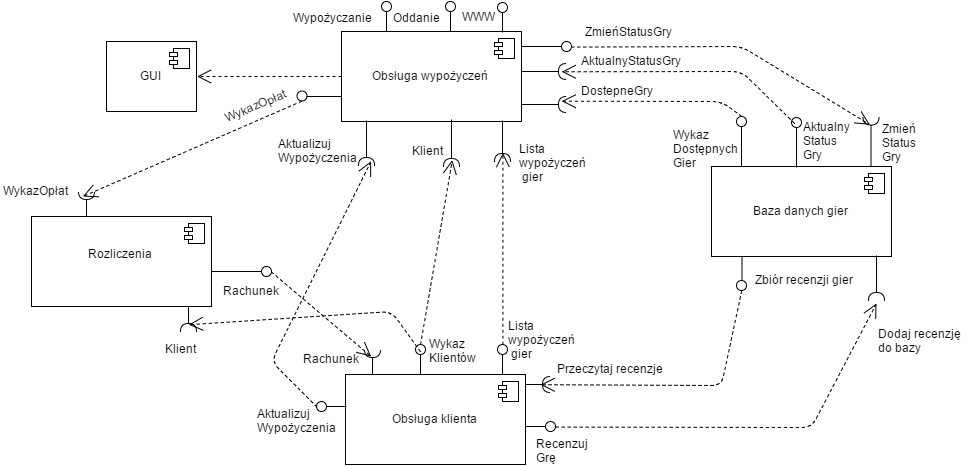

The diagram above was exported from draw.io. Its source (the exported page's mxGraphModel, read from the mxfile embedded in the PNG):
<mxGraphModel dx="828" dy="845" grid="1" gridSize="10" guides="1" tooltips="1" connect="1" arrows="1" fold="1" page="1" pageScale="1" pageWidth="584" pageHeight="826" math="0" shadow="0">
  <root>
    <mxCell id="0" />
    <mxCell id="1" parent="0" />
    <mxCell id="2b3f5a50f824590b-1" value="Baza danych gier" style="html=1;" vertex="1" parent="1">
      <mxGeometry x="830" y="205" width="180" height="90" as="geometry" />
    </mxCell>
    <mxCell id="2b3f5a50f824590b-2" value="" style="shape=component;jettyWidth=8;jettyHeight=4;" vertex="1" parent="2b3f5a50f824590b-1">
      <mxGeometry x="1" width="20" height="20" relative="1" as="geometry">
        <mxPoint x="-27" y="7" as="offset" />
      </mxGeometry>
    </mxCell>
    <mxCell id="2b3f5a50f824590b-6" value="" style="shape=lollipop;direction=south;html=1;rotation=90;" vertex="1" parent="1">
      <mxGeometry x="843" y="307" width="35" height="10" as="geometry" />
    </mxCell>
    <mxCell id="2b3f5a50f824590b-8" value="" style="shape=lollipop;direction=south;html=1;rotation=-90;" vertex="1" parent="1">
      <mxGeometry x="835" y="175" width="50" height="10" as="geometry" />
    </mxCell>
    <mxCell id="2b3f5a50f824590b-10" value="Obsługa wypożyczeń" style="html=1;" vertex="1" parent="1">
      <mxGeometry x="460" y="70" width="180" height="90" as="geometry" />
    </mxCell>
    <mxCell id="2b3f5a50f824590b-11" value="" style="shape=component;jettyWidth=8;jettyHeight=4;" vertex="1" parent="2b3f5a50f824590b-10">
      <mxGeometry x="1" width="20" height="20" relative="1" as="geometry">
        <mxPoint x="-27" y="7" as="offset" />
      </mxGeometry>
    </mxCell>
    <mxCell id="2b3f5a50f824590b-12" value="Obsługa klienta" style="html=1;" vertex="1" parent="1">
      <mxGeometry x="464" y="413" width="180" height="90" as="geometry" />
    </mxCell>
    <mxCell id="2b3f5a50f824590b-13" value="" style="shape=component;jettyWidth=8;jettyHeight=4;" vertex="1" parent="2b3f5a50f824590b-12">
      <mxGeometry x="1" width="20" height="20" relative="1" as="geometry">
        <mxPoint x="-27" y="7" as="offset" />
      </mxGeometry>
    </mxCell>
    <mxCell id="2b3f5a50f824590b-14" value="Rozliczenia&lt;div&gt;&lt;br&gt;&lt;/div&gt;" style="html=1;" vertex="1" parent="1">
      <mxGeometry x="150" y="255" width="180" height="90" as="geometry" />
    </mxCell>
    <mxCell id="2b3f5a50f824590b-15" value="" style="shape=component;jettyWidth=8;jettyHeight=4;" vertex="1" parent="2b3f5a50f824590b-14">
      <mxGeometry x="1" width="20" height="20" relative="1" as="geometry">
        <mxPoint x="-27" y="7" as="offset" />
      </mxGeometry>
    </mxCell>
    <mxCell id="634784912103ff77-1" value="" style="shape=lollipop;direction=south;html=1;" vertex="1" parent="1">
      <mxGeometry x="330" y="305" width="60" height="10" as="geometry" />
    </mxCell>
    <mxCell id="634784912103ff77-2" value="" style="shape=requires;direction=north;html=1;rotation=-90;" vertex="1" parent="1">
      <mxGeometry x="292" y="350" width="30" height="20" as="geometry" />
    </mxCell>
    <mxCell id="634784912103ff77-3" value="" style="shape=requires;direction=north;html=1;rotation=90;" vertex="1" parent="1">
      <mxGeometry x="190" y="230" width="30" height="20" as="geometry" />
    </mxCell>
    <mxCell id="634784912103ff77-4" value="GUI" style="html=1;" vertex="1" parent="1">
      <mxGeometry x="225" y="80" width="90" height="70" as="geometry" />
    </mxCell>
    <mxCell id="634784912103ff77-5" value="" style="shape=component;jettyWidth=8;jettyHeight=4;" vertex="1" parent="634784912103ff77-4">
      <mxGeometry x="1" width="20" height="20" relative="1" as="geometry">
        <mxPoint x="-27" y="7" as="offset" />
      </mxGeometry>
    </mxCell>
    <mxCell id="634784912103ff77-6" value="" style="endArrow=open;endSize=12;dashed=1;html=1;entryX=1;entryY=0.5;" edge="1" parent="1" source="2b3f5a50f824590b-10" target="634784912103ff77-4">
      <mxGeometry width="160" relative="1" as="geometry">
        <mxPoint x="450" y="205" as="sourcePoint" />
        <mxPoint x="610" y="205" as="targetPoint" />
      </mxGeometry>
    </mxCell>
    <mxCell id="634784912103ff77-7" value="" style="shape=lollipop;direction=south;html=1;rotation=-90;" vertex="1" parent="1">
      <mxGeometry x="490" y="50" width="30" height="10" as="geometry" />
    </mxCell>
    <mxCell id="634784912103ff77-8" value="" style="shape=lollipop;direction=south;html=1;" vertex="1" parent="1">
      <mxGeometry x="640" y="80" width="50" height="10" as="geometry" />
    </mxCell>
    <mxCell id="634784912103ff77-12" value="" style="shape=requires;direction=north;html=1;rotation=180;" vertex="1" parent="1">
      <mxGeometry x="640" y="133" width="50" height="20" as="geometry" />
    </mxCell>
    <mxCell id="634784912103ff77-13" value="" style="shape=requires;direction=north;html=1;rotation=-90;" vertex="1" parent="1">
      <mxGeometry x="544" y="174" width="52" height="20" as="geometry" />
    </mxCell>
    <mxCell id="634784912103ff77-14" value="" style="shape=lollipop;direction=south;html=1;rotation=-90;" vertex="1" parent="1">
      <mxGeometry x="554" y="50" width="30" height="10" as="geometry" />
    </mxCell>
    <mxCell id="634784912103ff77-16" value="Rachunek" style="text;html=1;resizable=0;points=[];autosize=1;align=left;verticalAlign=top;spacingTop=-4;" vertex="1" parent="1">
      <mxGeometry x="340" y="320" width="70" height="20" as="geometry" />
    </mxCell>
    <mxCell id="634784912103ff77-21" value="" style="shape=lollipop;direction=south;html=1;rotation=180;" vertex="1" parent="1">
      <mxGeometry x="415" y="130" width="45" height="10" as="geometry" />
    </mxCell>
    <mxCell id="634784912103ff77-22" value="" style="shape=requires;direction=north;html=1;rotation=90;" vertex="1" parent="1">
      <mxGeometry x="476" y="388" width="30" height="20" as="geometry" />
    </mxCell>
    <mxCell id="634784912103ff77-23" value="" style="endArrow=open;endSize=12;dashed=1;html=1;exitX=0.5;exitY=0;exitPerimeter=0;entryX=0.409;entryY=0.389;entryPerimeter=0;" edge="1" parent="1" source="634784912103ff77-1" target="634784912103ff77-22">
      <mxGeometry width="160" relative="1" as="geometry">
        <mxPoint x="150" y="520" as="sourcePoint" />
        <mxPoint x="494" y="340" as="targetPoint" />
      </mxGeometry>
    </mxCell>
    <mxCell id="634784912103ff77-24" value="Rachunek" style="text;html=1;resizable=0;points=[];autosize=1;align=left;verticalAlign=top;spacingTop=-4;" vertex="1" parent="1">
      <mxGeometry x="420" y="388" width="70" height="20" as="geometry" />
    </mxCell>
    <mxCell id="634784912103ff77-25" value="" style="endArrow=open;endSize=12;dashed=1;html=1;exitX=-0.017;exitY=0.116;exitPerimeter=0;entryX=0.329;entryY=0.345;entryPerimeter=0;" edge="1" parent="1" source="634784912103ff77-21" target="634784912103ff77-3">
      <mxGeometry width="160" relative="1" as="geometry">
        <mxPoint x="180" y="520" as="sourcePoint" />
        <mxPoint x="340" y="520" as="targetPoint" />
      </mxGeometry>
    </mxCell>
    <mxCell id="634784912103ff77-26" value="WykazOpłat" style="text;html=1;resizable=0;points=[];autosize=1;align=left;verticalAlign=top;spacingTop=-4;rotation=-23;" vertex="1" parent="1">
      <mxGeometry x="340" y="133" width="80" height="20" as="geometry" />
    </mxCell>
    <mxCell id="634784912103ff77-27" value="WykazOpłat" style="text;html=1;resizable=0;points=[];autosize=1;align=left;verticalAlign=top;spacingTop=-4;" vertex="1" parent="1">
      <mxGeometry x="120" y="220" width="80" height="20" as="geometry" />
    </mxCell>
    <mxCell id="634784912103ff77-28" value="" style="shape=lollipop;direction=south;html=1;rotation=-90;" vertex="1" parent="1">
      <mxGeometry x="524" y="393" width="30" height="10" as="geometry" />
    </mxCell>
    <mxCell id="634784912103ff77-29" value="&lt;div&gt;&lt;br&gt;&lt;/div&gt;" style="endArrow=open;endSize=12;dashed=1;html=1;exitX=0.5;exitY=0;exitPerimeter=0;entryX=0.438;entryY=0.229;entryPerimeter=0;" edge="1" parent="1" source="634784912103ff77-28" target="634784912103ff77-13">
      <mxGeometry width="160" relative="1" as="geometry">
        <mxPoint x="340" y="520" as="sourcePoint" />
        <mxPoint x="500" y="520" as="targetPoint" />
      </mxGeometry>
    </mxCell>
    <mxCell id="634784912103ff77-30" value="Wykaz&lt;div&gt;Klientów&lt;/div&gt;" style="text;html=1;resizable=0;points=[];autosize=1;align=left;verticalAlign=top;spacingTop=-4;" vertex="1" parent="1">
      <mxGeometry x="546" y="373" width="60" height="30" as="geometry" />
    </mxCell>
    <mxCell id="634784912103ff77-31" value="Klient" style="text;html=1;resizable=0;points=[];autosize=1;align=left;verticalAlign=top;spacingTop=-4;" vertex="1" parent="1">
      <mxGeometry x="529" y="180" width="50" height="20" as="geometry" />
    </mxCell>
    <mxCell id="634784912103ff77-32" value="DostepneGry" style="text;html=1;resizable=0;points=[];autosize=1;align=left;verticalAlign=top;spacingTop=-4;" vertex="1" parent="1">
      <mxGeometry x="698" y="120" width="90" height="20" as="geometry" />
    </mxCell>
    <mxCell id="634784912103ff77-33" value="Wykaz&lt;div&gt;Dostępnych&lt;/div&gt;&lt;div&gt;Gier&lt;/div&gt;" style="text;html=1;resizable=0;points=[];autosize=1;align=left;verticalAlign=top;spacingTop=-4;" vertex="1" parent="1">
      <mxGeometry x="790" y="164" width="80" height="40" as="geometry" />
    </mxCell>
    <mxCell id="634784912103ff77-34" value="" style="endArrow=open;endSize=12;dashed=1;html=1;exitX=0.5;exitY=0;exitPerimeter=0;entryX=0.35;entryY=0.2;entryPerimeter=0;" edge="1" parent="1" source="2b3f5a50f824590b-8" target="634784912103ff77-12">
      <mxGeometry width="160" relative="1" as="geometry">
        <mxPoint x="520" y="520" as="sourcePoint" />
        <mxPoint x="680" y="520" as="targetPoint" />
        <Array as="points">
          <mxPoint x="840" y="140" />
        </Array>
      </mxGeometry>
    </mxCell>
    <mxCell id="634784912103ff77-36" value="" style="endArrow=open;endSize=12;dashed=1;html=1;entryX=0.495;entryY=0.402;entryPerimeter=0;exitX=0.483;exitY=0.224;exitPerimeter=0;" edge="1" parent="1" source="634784912103ff77-28" target="634784912103ff77-2">
      <mxGeometry width="160" relative="1" as="geometry">
        <mxPoint x="190" y="470" as="sourcePoint" />
        <mxPoint x="350" y="470" as="targetPoint" />
        <Array as="points">
          <mxPoint x="510" y="350" />
        </Array>
      </mxGeometry>
    </mxCell>
    <mxCell id="634784912103ff77-37" value="Klient" style="text;html=1;resizable=0;points=[];autosize=1;align=left;verticalAlign=top;spacingTop=-4;" vertex="1" parent="1">
      <mxGeometry x="282" y="378" width="50" height="20" as="geometry" />
    </mxCell>
    <mxCell id="634784912103ff77-38" value="" style="shape=lollipop;direction=south;html=1;rotation=-90;" vertex="1" parent="1">
      <mxGeometry x="890" y="176" width="50" height="10" as="geometry" />
    </mxCell>
    <mxCell id="634784912103ff77-39" value="&lt;div&gt;Aktualny&lt;/div&gt;&lt;div&gt;Status&lt;/div&gt;&lt;div&gt;Gry&lt;/div&gt;&lt;div&gt;&lt;br&gt;&lt;/div&gt;" style="text;html=1;resizable=0;points=[];autosize=1;align=left;verticalAlign=top;spacingTop=-4;" vertex="1" parent="1">
      <mxGeometry x="920" y="156" width="60" height="60" as="geometry" />
    </mxCell>
    <mxCell id="634784912103ff77-40" value="" style="shape=requires;direction=north;html=1;rotation=180;" vertex="1" parent="1">
      <mxGeometry x="640" y="100" width="50" height="20" as="geometry" />
    </mxCell>
    <mxCell id="634784912103ff77-41" value="" style="endArrow=open;endSize=12;dashed=1;html=1;exitX=0.331;exitY=0.131;exitPerimeter=0;entryX=0.5;entryY=0.2;entryPerimeter=0;" edge="1" parent="1" source="634784912103ff77-38" target="634784912103ff77-40">
      <mxGeometry width="160" relative="1" as="geometry">
        <mxPoint x="580" y="470" as="sourcePoint" />
        <mxPoint x="740" y="470" as="targetPoint" />
        <Array as="points">
          <mxPoint x="860" y="110" />
        </Array>
      </mxGeometry>
    </mxCell>
    <mxCell id="634784912103ff77-44" value="" style="shape=requires;direction=north;html=1;rotation=90;" vertex="1" parent="1">
      <mxGeometry x="962" y="168" width="55" height="20" as="geometry" />
    </mxCell>
    <mxCell id="634784912103ff77-45" value="" style="endArrow=open;endSize=12;dashed=1;html=1;exitX=0.5;exitY=0;exitPerimeter=0;entryX=0.449;entryY=0.239;entryPerimeter=0;" edge="1" parent="1" source="634784912103ff77-8" target="634784912103ff77-44">
      <mxGeometry width="160" relative="1" as="geometry">
        <mxPoint x="630" y="470" as="sourcePoint" />
        <mxPoint x="790" y="470" as="targetPoint" />
        <Array as="points">
          <mxPoint x="860" y="85" />
        </Array>
      </mxGeometry>
    </mxCell>
    <mxCell id="634784912103ff77-46" value="" style="shape=lollipop;direction=south;html=1;rotation=-90;" vertex="1" parent="1">
      <mxGeometry x="606" y="393" width="30" height="10" as="geometry" />
    </mxCell>
    <mxCell id="634784912103ff77-47" value="&lt;div&gt;Aktualny&lt;span&gt;Status&lt;/span&gt;&lt;span&gt;Gry&lt;/span&gt;&lt;/div&gt;&lt;div&gt;&lt;br&gt;&lt;/div&gt;" style="text;html=1;resizable=0;points=[];autosize=1;align=left;verticalAlign=top;spacingTop=-4;" vertex="1" parent="1">
      <mxGeometry x="698" y="90" width="120" height="30" as="geometry" />
    </mxCell>
    <mxCell id="634784912103ff77-48" value="ZmieńStatusGry" style="text;html=1;resizable=0;points=[];autosize=1;align=left;verticalAlign=top;spacingTop=-4;" vertex="1" parent="1">
      <mxGeometry x="702" y="61" width="100" height="20" as="geometry" />
    </mxCell>
    <mxCell id="634784912103ff77-49" value="Zmień&lt;div&gt;Status&lt;/div&gt;&lt;div&gt;Gry&lt;/div&gt;" style="text;html=1;resizable=0;points=[];autosize=1;align=left;verticalAlign=top;spacingTop=-4;" vertex="1" parent="1">
      <mxGeometry x="999" y="158" width="50" height="40" as="geometry" />
    </mxCell>
    <mxCell id="634784912103ff77-53" value="Wypożyczanie" style="text;html=1;resizable=0;points=[];autosize=1;align=left;verticalAlign=top;spacingTop=-4;" vertex="1" parent="1">
      <mxGeometry x="410" y="47" width="90" height="20" as="geometry" />
    </mxCell>
    <mxCell id="634784912103ff77-54" value="Oddanie" style="text;html=1;resizable=0;points=[];autosize=1;align=left;verticalAlign=top;spacingTop=-4;" vertex="1" parent="1">
      <mxGeometry x="510" y="47" width="60" height="20" as="geometry" />
    </mxCell>
    <mxCell id="634784912103ff77-55" value="" style="shape=lollipop;direction=south;html=1;" vertex="1" parent="1">
      <mxGeometry x="644" y="460" width="30" height="10" as="geometry" />
    </mxCell>
    <mxCell id="634784912103ff77-56" value="&lt;div&gt;Recenzuj&lt;/div&gt;&lt;div&gt;Grę&lt;/div&gt;" style="text;html=1;resizable=0;points=[];autosize=1;align=left;verticalAlign=top;spacingTop=-4;" vertex="1" parent="1">
      <mxGeometry x="653" y="473" width="70" height="30" as="geometry" />
    </mxCell>
    <mxCell id="634784912103ff77-58" value="Zbiór recenzji gier" style="text;html=1;resizable=0;points=[];autosize=1;align=left;verticalAlign=top;spacingTop=-4;" vertex="1" parent="1">
      <mxGeometry x="872" y="309" width="110" height="20" as="geometry" />
    </mxCell>
    <mxCell id="634784912103ff77-59" value="&lt;div&gt;&lt;br&gt;&lt;/div&gt;&lt;div&gt;&lt;br&gt;&lt;/div&gt;" style="endArrow=open;endSize=12;dashed=1;html=1;exitX=0.5;exitY=0;exitPerimeter=0;entryX=0.531;entryY=0.483;entryPerimeter=0;" edge="1" parent="1" source="2b3f5a50f824590b-6" target="634784912103ff77-60">
      <mxGeometry width="160" relative="1" as="geometry">
        <mxPoint x="520" y="520" as="sourcePoint" />
        <mxPoint x="680" y="520" as="targetPoint" />
        <Array as="points">
          <mxPoint x="840" y="424" />
        </Array>
      </mxGeometry>
    </mxCell>
    <mxCell id="634784912103ff77-60" value="" style="shape=requires;direction=north;html=1;rotation=180;" vertex="1" parent="1">
      <mxGeometry x="644" y="413" width="30" height="20" as="geometry" />
    </mxCell>
    <mxCell id="634784912103ff77-61" value="Przeczytaj recenzje" style="text;html=1;resizable=0;points=[];autosize=1;align=left;verticalAlign=top;spacingTop=-4;" vertex="1" parent="1">
      <mxGeometry x="674" y="398" width="120" height="20" as="geometry" />
    </mxCell>
    <mxCell id="634784912103ff77-62" value="" style="shape=requires;direction=north;html=1;rotation=-90;" vertex="1" parent="1">
      <mxGeometry x="598" y="172" width="46" height="20" as="geometry" />
    </mxCell>
    <mxCell id="634784912103ff77-63" value="" style="endArrow=open;endSize=12;dashed=1;html=1;exitX=0.5;exitY=0;exitPerimeter=0;entryX=0.505;entryY=0.3;entryPerimeter=0;" edge="1" parent="1" source="634784912103ff77-46" target="634784912103ff77-62">
      <mxGeometry width="160" relative="1" as="geometry">
        <mxPoint x="260" y="520" as="sourcePoint" />
        <mxPoint x="420" y="520" as="targetPoint" />
      </mxGeometry>
    </mxCell>
    <mxCell id="634784912103ff77-64" value="Lista&amp;nbsp;&lt;div&gt;wypożyczeń&lt;/div&gt;&lt;div&gt;&amp;nbsp;gier&lt;/div&gt;" style="text;html=1;resizable=0;points=[];autosize=1;align=left;verticalAlign=top;spacingTop=-4;" vertex="1" parent="1">
      <mxGeometry x="625" y="355" width="80" height="40" as="geometry" />
    </mxCell>
    <mxCell id="634784912103ff77-65" value="Lista&amp;nbsp;&lt;div&gt;wypożyczeń&lt;/div&gt;&lt;div&gt;&amp;nbsp;gier&lt;/div&gt;" style="text;html=1;resizable=0;points=[];autosize=1;align=left;verticalAlign=top;spacingTop=-4;" vertex="1" parent="1">
      <mxGeometry x="636" y="178" width="80" height="40" as="geometry" />
    </mxCell>
    <mxCell id="634784912103ff77-66" value="" style="shape=requires;direction=north;html=1;rotation=-90;" vertex="1" parent="1">
      <mxGeometry x="460" y="174" width="50" height="20" as="geometry" />
    </mxCell>
    <mxCell id="634784912103ff77-68" value="" style="shape=lollipop;direction=south;html=1;rotation=-180;" vertex="1" parent="1">
      <mxGeometry x="435" y="440" width="30" height="10" as="geometry" />
    </mxCell>
    <mxCell id="634784912103ff77-69" value="" style="endArrow=open;endSize=12;dashed=1;html=1;exitX=0.5;exitY=0;exitPerimeter=0;entryX=0.291;entryY=0.19;entryPerimeter=0;" edge="1" parent="1" source="634784912103ff77-68" target="634784912103ff77-66">
      <mxGeometry width="160" relative="1" as="geometry">
        <mxPoint x="290" y="520" as="sourcePoint" />
        <mxPoint x="450" y="520" as="targetPoint" />
        <Array as="points">
          <mxPoint x="390" y="400" />
        </Array>
      </mxGeometry>
    </mxCell>
    <mxCell id="634784912103ff77-70" value="Aktualizuj&lt;div&gt;Wypożyczenia&lt;/div&gt;" style="text;html=1;resizable=0;points=[];autosize=1;align=left;verticalAlign=top;spacingTop=-4;" vertex="1" parent="1">
      <mxGeometry x="374" y="443" width="90" height="30" as="geometry" />
    </mxCell>
    <mxCell id="634784912103ff77-71" value="Aktualizuj&lt;div&gt;Wypożyczenia&lt;/div&gt;" style="text;html=1;resizable=0;points=[];autosize=1;align=left;verticalAlign=top;spacingTop=-4;" vertex="1" parent="1">
      <mxGeometry x="395" y="173" width="90" height="30" as="geometry" />
    </mxCell>
    <mxCell id="634784912103ff77-72" value="" style="shape=requires;direction=north;html=1;rotation=-90;" vertex="1" parent="1">
      <mxGeometry x="970" y="309" width="50" height="20" as="geometry" />
    </mxCell>
    <mxCell id="634784912103ff77-73" value="" style="endArrow=open;endSize=12;dashed=1;html=1;exitX=0.5;exitY=0;exitPerimeter=0;" edge="1" parent="1" source="634784912103ff77-55">
      <mxGeometry width="160" relative="1" as="geometry">
        <mxPoint x="340" y="520" as="sourcePoint" />
        <mxPoint x="995" y="342" as="targetPoint" />
        <Array as="points">
          <mxPoint x="930" y="466" />
        </Array>
      </mxGeometry>
    </mxCell>
    <mxCell id="634784912103ff77-74" value="Dodaj recenzję&lt;div&gt;do bazy&lt;/div&gt;" style="text;html=1;resizable=0;points=[];autosize=1;align=left;verticalAlign=top;spacingTop=-4;" vertex="1" parent="1">
      <mxGeometry x="995" y="363" width="100" height="30" as="geometry" />
    </mxCell>
    <mxCell id="634784912103ff77-77" value="" style="shape=lollipop;direction=south;html=1;rotation=-90;" vertex="1" parent="1">
      <mxGeometry x="606" y="51" width="30" height="10" as="geometry" />
    </mxCell>
    <mxCell id="634784912103ff77-78" value="WWW" style="text;html=1;resizable=0;points=[];autosize=1;align=left;verticalAlign=top;spacingTop=-4;" vertex="1" parent="1">
      <mxGeometry x="579" y="46" width="50" height="20" as="geometry" />
    </mxCell>
  </root>
</mxGraphModel>